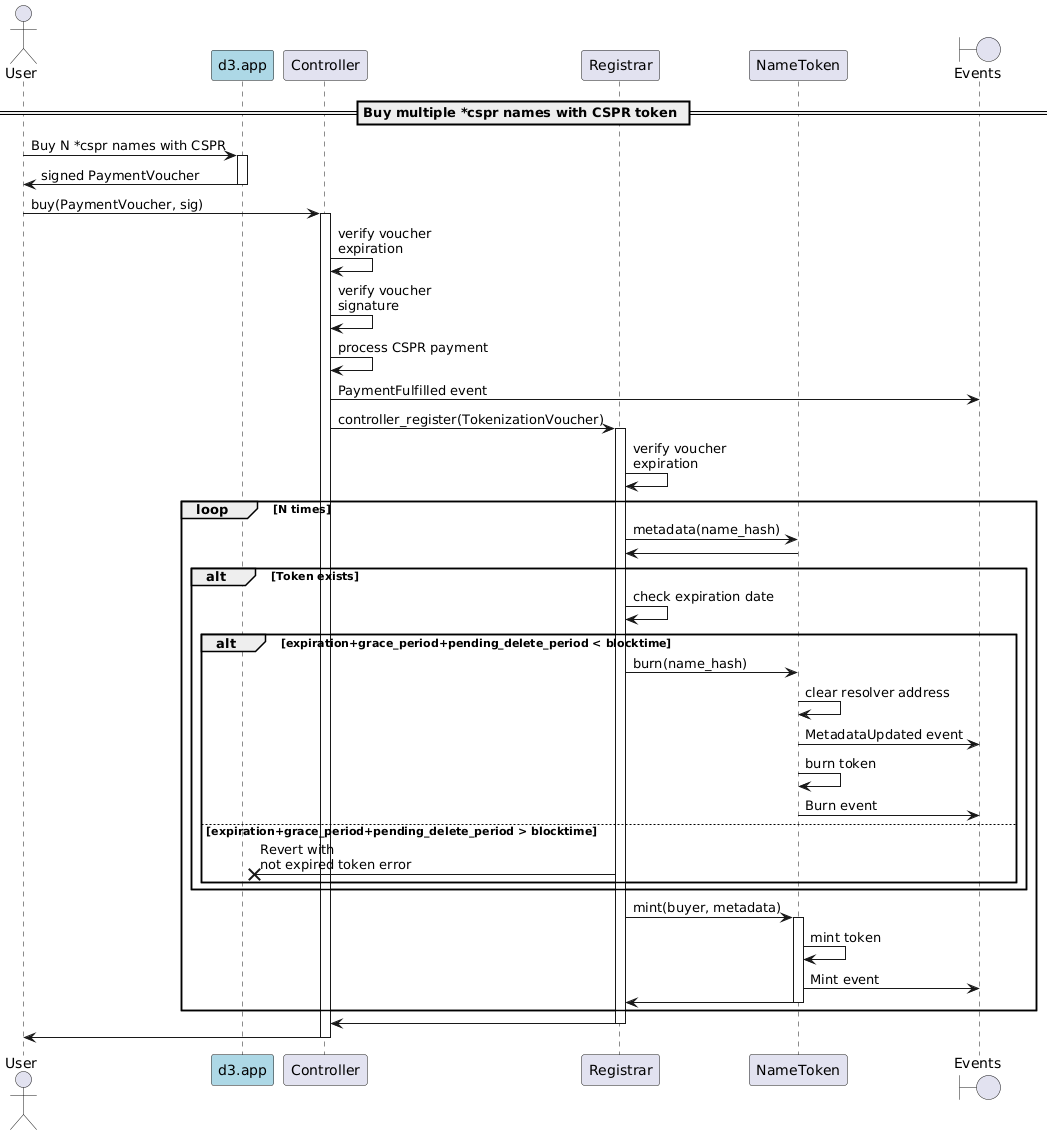

The diagram above was rendered by PlantUML. Its source (embedded in the PNG):
@startuml
'https://plantuml.com/sequence-diagram

'autonumber
actor User
participant "d3.app" as d3 #lightblue
participant "Controller"
participant "Registrar"
participant "NameToken"
boundary "Events"

== Buy multiple *cspr names with CSPR token ==

User -> d3: Buy N *cspr names with CSPR
activate d3
d3 -> User: signed PaymentVoucher
deactivate d3

User -> Controller: buy(PaymentVoucher, sig)
activate Controller
Controller -> Controller: verify voucher\nexpiration
Controller -> Controller: verify voucher\nsignature
Controller -> Controller: process CSPR payment
Controller -> "Events": PaymentFulfilled event
Controller -> Registrar: controller_register(TokenizationVoucher)
activate Registrar
Registrar -> Registrar: verify voucher\nexpiration
    loop N times
        Registrar -> NameToken: metadata(name_hash)
        NameToken -> Registrar
        alt Token exists
            Registrar -> Registrar: check expiration date
            alt expiration+grace_period+pending_delete_period < blocktime
                Registrar -> NameToken: burn(name_hash)
                NameToken -> NameToken: clear resolver address
                NameToken -> "Events": MetadataUpdated event
                NameToken -> NameToken: burn token
                NameToken -> "Events": Burn event
            else expiration+grace_period+pending_delete_period > blocktime
                Registrar ->x d3: Revert with\nnot expired token error
            end
        end
        Registrar -> NameToken: mint(buyer, metadata)
        activate NameToken
        NameToken -> NameToken: mint token
        NameToken -> "Events": Mint event
        NameToken -> Registrar
        deactivate NameToken
    end loop
Registrar -> Controller
deactivate Registrar
Controller -> User
deactivate Controller

@enduml